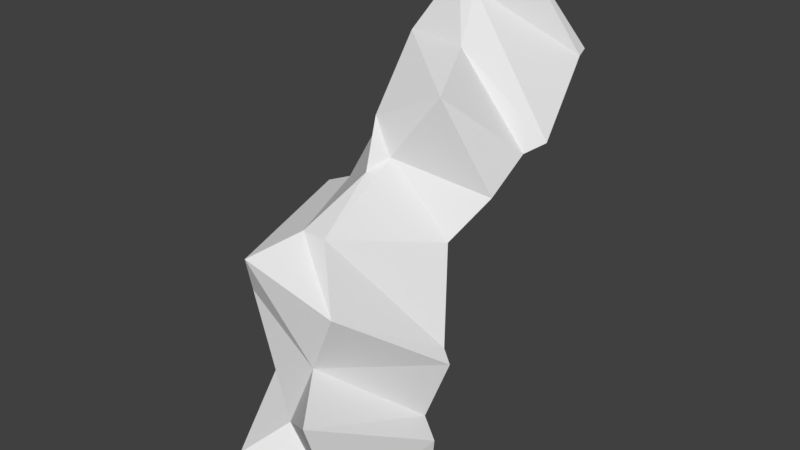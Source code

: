 # Source: CurveUpSharp.blend  (saved by Blender 2.79.0; exported with 4.5.12 LTS)
import bpy
from mathutils import Matrix  # noqa: F401  (used for matrix-valued properties, if any)

bpy.ops.wm.read_factory_settings(use_empty=True)
scene = bpy.context.scene
scene.name = 'Scene'

# ---- collections
col_collection_1 = bpy.data.collections.new('Collection 1'); scene.collection.children.link(col_collection_1)

# ---- materials (node trees are filled in below, after node groups)
mat_material = bpy.data.materials.new('Material')
mat_material.alpha_threshold = 0.0
mat_material.use_transparent_shadow = False
mat_material.roughness = 0.5
mat_material.line_color = (0.0, 0.0, 0.0, 1.0)

# ---- material node trees

# ---- world
world_world = bpy.data.worlds.new('World'); scene.world = world_world
world_world.color = (0.05088, 0.05088, 0.05088)
world_world.use_sun_shadow = False
world_world.sun_shadow_jitter_overblur = 0.0
world_world.cycles.sampling_method = 'MANUAL'

# ---- meshes
me_cube = bpy.data.meshes.new('Cube')
me_cube.from_pydata([(1.0, -5.96e-08, -3.0), (0.5, -1.5, -3.0), (-0.5, -1.5, -3.0), (-1.0, 3.576e-07, -3.0), (1.0, 3.0, 2.0), (0.5, 2.25, 3.299), (-0.5, 2.25, 3.299), (-1.0, 3.0, 2.0), (1.079, -0.008553, -2.202), (0.9219, -0.002676, -1.904), (1.217, 0.08171, -1.076), (1.089, 0.1353, -0.928), (0.7656, 0.5912, 0.1819), (1.065, 1.022, 0.6933), (1.151, 1.508, 1.117), (1.355, 1.679, 1.256), (1.022, 2.853, 1.946), (0.6858, -1.301, -2.723), (0.5845, -1.74, -1.259), (0.1875, -1.145, -0.938), (0.5338, -1.183, -0.1442), (0.0692, -0.767, 0.5398), (-0.00682, 0.4628, 1.102), (0.6352, 0.5658, 1.969), (0.2804, 1.404, 2.271), (0.1114, 1.882, 2.841), (-0.7281, -1.546, -2.36), (-0.2635, -1.123, -1.918), (-0.6183, -1.255, -0.144), (-0.5, -1.453, 0.3795), (-0.2888, -0.7332, 0.5229), (-0.1199, 0.1587, 0.9838), (-0.2212, 0.456, 1.58), (-0.5845, 1.556, 2.271), (-0.2128, 2.0, 3.036), (-1.152, -0.02309, -2.598), (-1.355, 0.07542, -1.579), (-1.176, 0.1816, -0.9127), (-0.9492, 0.269, -0.5717), (-1.241, 0.706, 0.3628), (-0.9616, 0.7966, 0.4668), (-1.0, 1.6, 1.169), (-1.213, 2.169, 1.56), (-0.8335, 2.281, 1.625)], [], [(0, 1, 2, 3), (4, 7, 6, 5), (16, 4, 5, 25), (25, 5, 6, 34), (34, 6, 7, 43), (8, 0, 3, 35), (4, 16, 43, 7), (16, 15, 42, 43), (15, 14, 41, 42), (14, 13, 40, 41), (13, 12, 39, 40), (12, 11, 38, 39), (11, 10, 37, 38), (10, 9, 36, 37), (9, 8, 35, 36), (2, 26, 35, 3), (26, 27, 36, 35), (27, 28, 37, 36), (28, 29, 38, 37), (29, 30, 39, 38), (30, 31, 40, 39), (31, 32, 41, 40), (32, 33, 42, 41), (33, 34, 43, 42), (1, 17, 26, 2), (17, 18, 27, 26), (18, 19, 28, 27), (19, 20, 29, 28), (20, 21, 30, 29), (21, 22, 31, 30), (22, 23, 32, 31), (23, 24, 33, 32), (24, 25, 34, 33), (0, 8, 17, 1), (8, 9, 18, 17), (9, 10, 19, 18), (10, 11, 20, 19), (11, 12, 21, 20), (12, 13, 22, 21), (13, 14, 23, 22), (14, 15, 24, 23), (15, 16, 25, 24)])
me_cube.materials.append(mat_material)
me_cube.use_remesh_preserve_volume = False
me_cube.use_remesh_preserve_attributes = False
me_cube.use_mirror_vertex_groups = False
me_cube.update()

# ---- objects
ob_pathsegment = bpy.data.objects.new('PathSegment', me_cube)

# ---- transforms, parenting, visibility, modifiers, constraints
ob_pathsegment.location = (0.0, 0.0, 0.0)
ob_pathsegment.lock_rotations_4d = False
ob_pathsegment.empty_display_type = 'ARROWS'
ob_pathsegment.lineart.crease_threshold = 0.0

# ---- collection membership
col_collection_1.objects.link(ob_pathsegment)

# ---- scene / render settings (as saved in the file)
scene.frame_start = 1; scene.frame_end = 250; scene.frame_set(1)
scene.render.engine = 'BLENDER_EEVEE_NEXT'
scene.render.resolution_percentage = 50
scene.render.dither_intensity = 0.0
scene.cycles.use_denoising = False
scene.cycles.samples = 128
scene.cycles.sampling_pattern = 'TABULATED_SOBOL'
scene.cycles.use_adaptive_sampling = False
scene.cycles.use_light_tree = False
scene.cycles.blur_glossy = 0.0
scene.cycles.sample_clamp_indirect = 0.0
scene.view_settings.view_transform = 'Standard'
bpy.context.view_layer.update()

# ---- added for rendering (the .blend has no active camera and no usable light): camera, sun
cam_auto = bpy.data.cameras.new('AutoCamera')
cam_auto.lens = 50.0
cam_auto.sensor_width = 36.0
cam_auto.clip_end = 1000.0
ob_auto_camera = bpy.data.objects.new('AutoCamera', cam_auto)
scene.collection.objects.link(ob_auto_camera)
ob_auto_camera.location = (7.7127, -8.62502, 6.31953)
ob_auto_camera.rotation_euler = (1.09748, -7.21219e-08, 0.694738)
scene.camera = ob_auto_camera
light_auto_sun = bpy.data.lights.new('AutoSun', 'SUN')
light_auto_sun.energy = 3.0
light_auto_sun.angle = 0.0523599
ob_auto_sun = bpy.data.objects.new('AutoSun', light_auto_sun)
scene.collection.objects.link(ob_auto_sun)
ob_auto_sun.rotation_euler = (0.872665, 0.174533, 0.523599)
bpy.context.view_layer.update()
